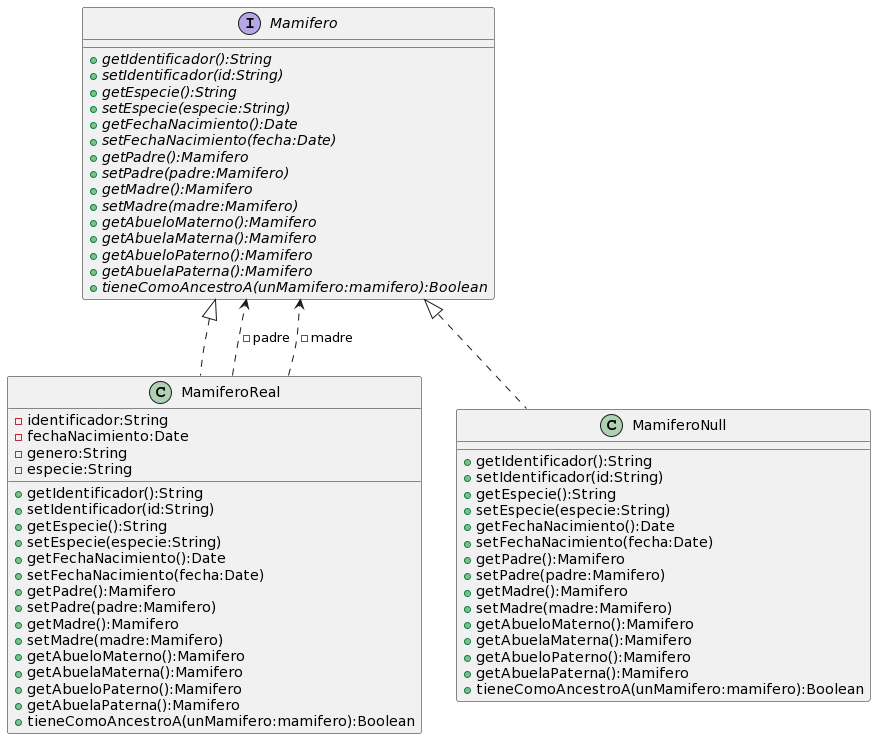

The diagram above was rendered by PlantUML. Its source (embedded in the PNG):
@startuml
Mamifero <|.down. MamiferoReal
Mamifero <|.down. MamiferoNull
MamiferoReal ..> Mamifero:-padre
MamiferoReal ..> Mamifero:-madre

class MamiferoReal{
 -identificador:String
 -fechaNacimiento:Date
 -genero:String
 -especie:String
 +getIdentificador():String
 +setIdentificador(id:String)
 +getEspecie():String
 +setEspecie(especie:String)
 +getFechaNacimiento():Date
 +setFechaNacimiento(fecha:Date)
 +getPadre():Mamifero
 +setPadre(padre:Mamifero)
 +getMadre():Mamifero
 +setMadre(madre:Mamifero)
 +getAbueloMaterno():Mamifero
 +getAbuelaMaterna():Mamifero
 +getAbueloPaterno():Mamifero
 +getAbuelaPaterna():Mamifero
 +tieneComoAncestroA(unMamifero:mamifero):Boolean
}

interface Mamifero{
 +{abstract}getIdentificador():String
 +{abstract}setIdentificador(id:String)
 +{abstract}getEspecie():String
 +{abstract}setEspecie(especie:String)
 +{abstract}getFechaNacimiento():Date
 +{abstract}setFechaNacimiento(fecha:Date)
 +{abstract}getPadre():Mamifero
 +{abstract}setPadre(padre:Mamifero)
 +{abstract}getMadre():Mamifero
 +{abstract}setMadre(madre:Mamifero)
 +{abstract}getAbueloMaterno():Mamifero
 +{abstract}getAbuelaMaterna():Mamifero
 +{abstract}getAbueloPaterno():Mamifero
 +{abstract}getAbuelaPaterna():Mamifero
 +{abstract}tieneComoAncestroA(unMamifero:mamifero):Boolean
}

class MamiferoNull{
 +getIdentificador():String
 +setIdentificador(id:String)
 +getEspecie():String
 +setEspecie(especie:String)
 +getFechaNacimiento():Date
 +setFechaNacimiento(fecha:Date)
 +getPadre():Mamifero
 +setPadre(padre:Mamifero)
 +getMadre():Mamifero
 +setMadre(madre:Mamifero)
 +getAbueloMaterno():Mamifero
 +getAbuelaMaterna():Mamifero
 +getAbueloPaterno():Mamifero
 +getAbuelaPaterna():Mamifero
 +tieneComoAncestroA(unMamifero:mamifero):Boolean
}
@enduml